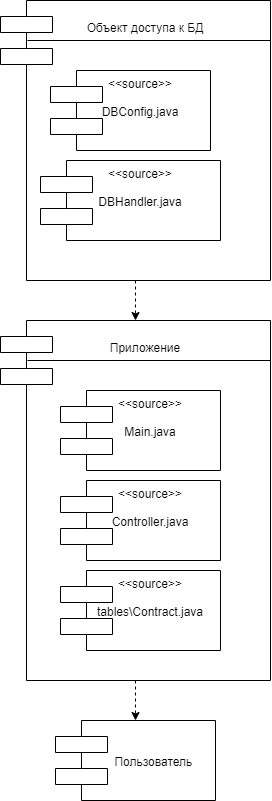

The diagram above was exported from draw.io. Its source (the exported page's mxGraphModel, read from the mxfile embedded in the PNG):
<mxGraphModel dx="1086" dy="3184" grid="1" gridSize="10" guides="1" tooltips="1" connect="1" arrows="1" fold="1" page="1" pageScale="1" pageWidth="827" pageHeight="1169" math="0" shadow="0">
  <root>
    <mxCell id="0" />
    <mxCell id="1" parent="0" />
    <mxCell id="K-m1RULXiVw-oA_PhrIe-5" style="edgeStyle=orthogonalEdgeStyle;rounded=0;orthogonalLoop=1;jettySize=auto;html=1;entryX=0.5;entryY=0;entryDx=0;entryDy=0;dashed=1;" parent="1" source="K-m1RULXiVw-oA_PhrIe-2" target="K-m1RULXiVw-oA_PhrIe-3" edge="1">
      <mxGeometry relative="1" as="geometry" />
    </mxCell>
    <mxCell id="K-m1RULXiVw-oA_PhrIe-2" value="&#10;Приложение" style="shape=module;align=left;spacingLeft=20;align=center;verticalAlign=top;jettyWidth=52;jettyHeight=16;" parent="1" vertex="1">
      <mxGeometry x="230" y="-880" width="270" height="360" as="geometry" />
    </mxCell>
    <mxCell id="K-m1RULXiVw-oA_PhrIe-3" value="&#10;&#10;     Пользователь" style="shape=module;align=left;spacingLeft=20;align=center;verticalAlign=top;jettyWidth=52;jettyHeight=16;" parent="1" vertex="1">
      <mxGeometry x="285" y="-480" width="160" height="80" as="geometry" />
    </mxCell>
    <mxCell id="K-m1RULXiVw-oA_PhrIe-6" style="edgeStyle=orthogonalEdgeStyle;rounded=0;orthogonalLoop=1;jettySize=auto;html=1;dashed=1;" parent="1" source="K-m1RULXiVw-oA_PhrIe-4" target="K-m1RULXiVw-oA_PhrIe-2" edge="1">
      <mxGeometry relative="1" as="geometry" />
    </mxCell>
    <mxCell id="K-m1RULXiVw-oA_PhrIe-4" value="&#10;Объект доступа к БД" style="shape=module;align=left;spacingLeft=20;align=center;verticalAlign=top;jettyWidth=52;jettyHeight=16;" parent="1" vertex="1">
      <mxGeometry x="230" y="-1200" width="270" height="280" as="geometry" />
    </mxCell>
    <mxCell id="K-m1RULXiVw-oA_PhrIe-12" value="&lt;&lt;source&gt;&gt;&#10;&#10;Main.java" style="shape=module;align=left;spacingLeft=20;align=center;verticalAlign=top;jettyWidth=52;jettyHeight=16;" parent="1" vertex="1">
      <mxGeometry x="290" y="-810" width="160" height="80" as="geometry" />
    </mxCell>
    <mxCell id="K-m1RULXiVw-oA_PhrIe-13" value="&lt;&lt;source&gt;&gt;&#10;&#10;Controller.java" style="shape=module;align=left;spacingLeft=20;align=center;verticalAlign=top;jettyWidth=52;jettyHeight=16;" parent="1" vertex="1">
      <mxGeometry x="290" y="-720" width="160" height="80" as="geometry" />
    </mxCell>
    <mxCell id="K-m1RULXiVw-oA_PhrIe-14" value="&lt;&lt;source&gt;&gt;&#10;&#10;tables\Contract.java" style="shape=module;align=left;spacingLeft=20;align=center;verticalAlign=top;jettyWidth=52;jettyHeight=16;" parent="1" vertex="1">
      <mxGeometry x="290" y="-630" width="160" height="80" as="geometry" />
    </mxCell>
    <mxCell id="KhGTtIk-Snxl-FYi73YY-1" value="&lt;&lt;source&gt;&gt;&#10;&#10;DBConfig.java" style="shape=module;align=left;spacingLeft=20;align=center;verticalAlign=top;jettyWidth=52;jettyHeight=16;" vertex="1" parent="1">
      <mxGeometry x="280" y="-1130" width="160" height="80" as="geometry" />
    </mxCell>
    <mxCell id="KhGTtIk-Snxl-FYi73YY-2" value="&lt;&lt;source&gt;&gt;&#10;&#10;DBHandler.java" style="shape=module;align=left;spacingLeft=20;align=center;verticalAlign=top;jettyWidth=52;jettyHeight=16;" vertex="1" parent="1">
      <mxGeometry x="270" y="-1040" width="180" height="80" as="geometry" />
    </mxCell>
    <mxCell id="KhGTtIk-Snxl-FYi73YY-5" value="" style="endArrow=none;html=1;entryX=1;entryY=0.132;entryDx=0;entryDy=0;entryPerimeter=0;" edge="1" parent="1">
      <mxGeometry width="50" height="50" relative="1" as="geometry">
        <mxPoint x="257" y="-840" as="sourcePoint" />
        <mxPoint x="500" y="-840" as="targetPoint" />
      </mxGeometry>
    </mxCell>
    <mxCell id="KhGTtIk-Snxl-FYi73YY-6" value="" style="endArrow=none;html=1;entryX=1;entryY=0.132;entryDx=0;entryDy=0;entryPerimeter=0;" edge="1" parent="1">
      <mxGeometry width="50" height="50" relative="1" as="geometry">
        <mxPoint x="257" y="-1160" as="sourcePoint" />
        <mxPoint x="500" y="-1160" as="targetPoint" />
      </mxGeometry>
    </mxCell>
  </root>
</mxGraphModel>